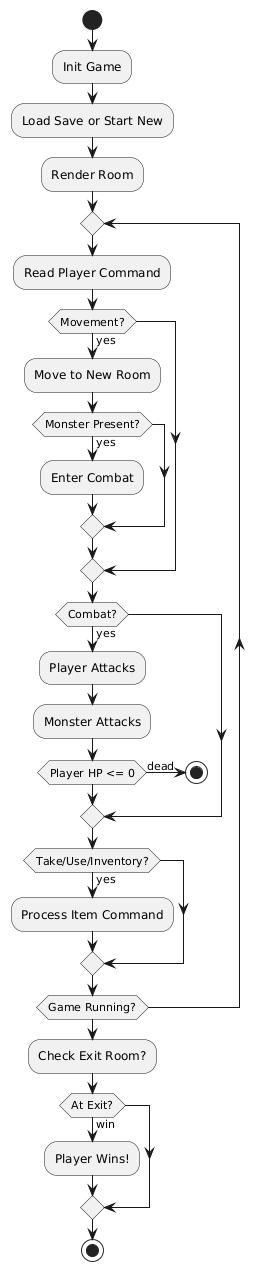

The diagram above was rendered by PlantUML. Its source (embedded in the PNG):
@startuml
start
:Init Game;
:Load Save or Start New;
:Render Room;

repeat
  :Read Player Command;

  if (Movement?) then (yes)
    :Move to New Room;
    if (Monster Present?) then (yes)
      :Enter Combat;
    endif
  endif

  if (Combat?) then (yes)
    :Player Attacks;
    :Monster Attacks;
    if (Player HP <= 0) then (dead)
      stop
    endif
  endif

  if (Take/Use/Inventory?) then (yes)
    :Process Item Command;
  endif
repeat while (Game Running?)

:Check Exit Room?;
if (At Exit?) then (win)
  :Player Wins!;
endif

stop
@enduml